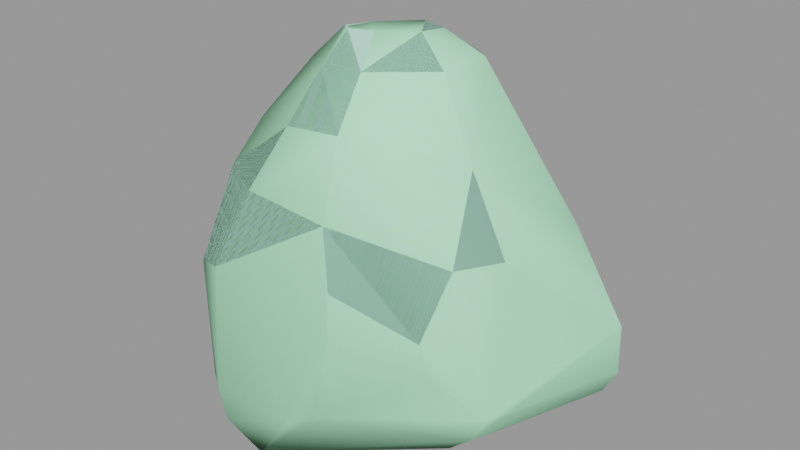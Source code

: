 # Source: cliff_wall_02c.blend  (saved by Blender 2.92.15; exported with 4.5.12 LTS)
import bpy
from mathutils import Matrix  # noqa: F401  (used for matrix-valued properties, if any)

bpy.ops.wm.read_factory_settings(use_empty=True)
scene = bpy.context.scene
scene.name = 'cliff_wall_02c.qc'

# ---- collections
col_cliff_wall_02c = bpy.data.collections.new('cliff_wall_02c'); scene.collection.children.link(col_cliff_wall_02c)

# ---- materials (node trees are filled in below, after node groups)
mat_cliff_wall_02 = bpy.data.materials.new('cliff_wall_02')
mat_cliff_wall_02.use_transparent_shadow = False
mat_cliff_wall_02.diffuse_color = (0.4476, 0.796, 0.643, 1.0)
mat_phy = bpy.data.materials.new('  phy')
mat_phy.use_transparent_shadow = False
mat_phy.diffuse_color = (0.4667, 0.9766, 0.5931, 1.0)

# ---- material node trees

# ---- meshes
me_cliff_wall_02c_reference = bpy.data.meshes.new('cliff_wall_02c_reference')
me_cliff_wall_02c_reference.from_pydata([(71.23, 17.41, 245.0), (55.57, -7.578, 266.6), (82.24, 7.062, 247.0), (-56.62, -143.7, 71.41), (-37.5, -160.7, 101.1), (-62.21, -151.4, 94.51), (-33.36, -154.0, 76.23), (-133.4, -73.14, 18.86), (-99.74, -61.41, -17.38), (-37.87, -112.4, 20.1), (-12.74, -127.7, 25.89), (59.67, -131.8, 22.78), (66.04, -150.7, 70.35), (-82.54, 48.59, 83.66), (-99.82, 14.91, 106.9), (-97.86, 46.95, 108.7), (-93.79, 10.17, 86.34), (-109.0, 19.47, 71.61), (-101.5, -71.82, 113.8), (-96.49, 57.35, 72.51), (58.75, -143.6, 159.9), (10.82, -126.1, 215.6), (-9.127, -147.7, 168.1), (57.97, -125.4, 220.0), (-13.88, -71.86, 248.2), (13.64, -37.68, 270.1), (-12.98, -19.63, 242.7), (7.889, -62.0, 272.0), (-63.61, 17.47, 183.2), (-67.65, -64.24, 180.6), (47.5, -152.7, 12.55), (-38.43, -151.8, 9.567), (-60.22, -136.7, 6.498), (-75.29, -132.8, -2.647), (150.3, 100.7, -8.97), (174.6, 61.54, -35.27), (137.6, 98.38, -32.07), (187.4, 59.86, -11.53), (34.65, -3.473, 267.4), (22.37, 20.74, 239.4), (89.97, -51.72, 252.5), (62.25, -42.25, 273.3), (-130.8, 23.19, 26.73), (-103.8, 67.55, 13.25), (-104.4, 50.54, 2.238), (-107.5, 70.57, 42.97), (-57.07, 111.4, 2.872), (-65.83, 108.8, 43.15), (-86.08, 40.51, -19.03), (-41.33, 105.4, -15.14), (-51.04, 17.55, -65.9), (-25.31, 55.34, -65.91), (-54.91, 96.09, 72.07), (-46.16, 75.63, 83.0), (-33.23, 83.71, 82.4), (-53.32, 82.61, 115.8), (-23.71, 59.79, 176.8), (-67.56, -145.4, -15.18), (-46.33, -160.6, -12.84), (29.53, -159.8, -9.951), (-52.08, -123.0, 167.8), (18.25, 71.63, 20.68), (10.39, 91.48, -12.26), (159.7, 89.44, 17.64), (189.6, 53.26, 36.67), (125.3, -110.2, 46.41), (155.4, -78.77, 4.622), (152.4, -59.0, 129.0), (161.5, -39.29, 44.92), (151.6, 37.07, 121.2), (160.3, -59.97, 2.378), (126.0, 36.34, -65.81), (123.7, 84.71, -49.4), (153.3, 60.9, -51.02), (85.49, 68.85, -66.0), (-64.6, -55.84, -65.67), (-63.16, -141.8, -41.09), (-81.85, -72.53, -45.57), (-37.35, -125.9, -65.53), (-41.59, -158.4, -40.89), (100.6, -49.29, -65.65), (144.2, -48.53, -27.63), (139.4, -75.21, -22.87), (111.3, -13.12, -65.72), (-12.35, -150.2, -65.47), (19.26, -71.3, 273.6), (18.64, -98.28, 252.6), (48.27, -90.71, 253.5), (36.56, -63.89, 273.9), (130.7, -71.37, 198.0), (3.337, 59.63, -66.0), (64.74, -147.2, 110.2), (120.6, -114.7, 75.07), (134.3, -95.81, 130.8), (-46.56, -95.03, 199.7), (122.9, 25.23, 168.2), (52.44, -153.4, 1.216), (113.1, 34.92, 166.0), (132.6, 47.38, 120.5), (22.62, 36.59, 168.3), (20.28, 55.34, 89.34)], [], [(0, 1, 2), (3, 4, 5), (3, 6, 4), (3, 7, 8), (3, 8, 9), (9, 6, 3), (9, 10, 6), (6, 11, 12), (6, 10, 11), (13, 14, 15), (13, 16, 14), (16, 17, 18), (17, 16, 13), (17, 13, 19), (7, 3, 5), (20, 21, 22), (20, 23, 21), (24, 25, 26), (24, 27, 25), (28, 24, 26), (28, 29, 24), (30, 10, 31), (30, 11, 10), (9, 31, 10), (9, 32, 31), (33, 9, 8), (33, 32, 9), (34, 35, 36), (34, 37, 35), (0, 38, 1), (0, 39, 38), (1, 40, 2), (1, 41, 40), (42, 43, 44), (42, 45, 43), (46, 45, 47), (46, 43, 45), (48, 44, 43), (48, 43, 46), (48, 46, 49), (49, 50, 48), (49, 51, 50), (52, 53, 54), (53, 52, 19), (53, 19, 13), (28, 15, 14), (14, 29, 28), (14, 18, 29), (42, 19, 45), (42, 17, 19), (19, 47, 45), (19, 52, 47), (7, 17, 42), (7, 18, 17), (28, 55, 15), (28, 56, 55), (31, 57, 58), (31, 32, 57), (33, 57, 32), (14, 16, 18), (58, 30, 31), (58, 59, 30), (22, 5, 4), (22, 60, 5), (61, 34, 62), (61, 63, 34), (37, 63, 64), (37, 34, 63), (11, 65, 12), (11, 66, 65), (64, 67, 68), (64, 69, 67), (37, 68, 70), (37, 64, 68), (68, 66, 70), (68, 65, 66), (71, 72, 73), (71, 74, 72), (75, 76, 77), (75, 78, 76), (8, 7, 42), (8, 42, 44), (8, 44, 48), (50, 8, 48), (50, 77, 8), (50, 75, 77), (57, 79, 58), (57, 76, 79), (35, 72, 36), (35, 73, 72), (80, 81, 82), (80, 83, 81), (83, 35, 81), (83, 73, 35), (83, 71, 73), (78, 79, 76), (78, 84, 79), (84, 58, 79), (84, 59, 58), (24, 85, 27), (24, 86, 85), (87, 41, 88), (87, 40, 41), (26, 38, 39), (26, 25, 38), (26, 56, 28), (26, 39, 56), (87, 85, 86), (87, 88, 85), (87, 89, 40), (87, 23, 89), (23, 86, 21), (23, 87, 86), (62, 51, 49), (62, 90, 51), (91, 12, 65), (91, 65, 92), (92, 20, 91), (92, 93, 20), (89, 20, 93), (89, 23, 20), (94, 24, 29), (55, 13, 15), (55, 53, 13), (53, 55, 54), (29, 60, 94), (60, 29, 18), (60, 18, 7), (7, 5, 60), (67, 89, 93), (81, 66, 82), (81, 70, 66), (37, 70, 81), (37, 81, 35), (40, 95, 2), (40, 89, 95), (67, 95, 89), (67, 69, 95), (59, 96, 30), (2, 97, 0), (2, 95, 97), (69, 97, 95), (69, 98, 97), (98, 69, 64), (98, 64, 63), (36, 62, 34), (99, 39, 0), (99, 0, 97), (100, 99, 97), (100, 97, 98), (63, 100, 98), (63, 61, 100), (11, 82, 66), (11, 96, 82), (11, 30, 96), (84, 83, 80), (84, 71, 83), (84, 74, 71), (84, 90, 74), (84, 51, 90), (84, 50, 51), (84, 75, 50), (84, 78, 75), (57, 77, 76), (57, 8, 77), (57, 33, 8), (92, 65, 68), (68, 93, 92), (68, 67, 93), (36, 90, 62), (36, 74, 90), (36, 72, 74), (4, 20, 22), (4, 91, 20), (91, 4, 6), (91, 6, 12), (47, 49, 46), (47, 62, 49), (47, 61, 62), (61, 47, 52), (61, 52, 54), (61, 54, 100), (100, 54, 55), (100, 55, 56), (100, 56, 99), (99, 56, 39), (80, 59, 84), (80, 96, 59), (80, 82, 96), (21, 60, 22), (21, 94, 60), (21, 24, 94), (21, 86, 24), (1, 38, 41), (38, 88, 41), (38, 25, 88), (25, 85, 88), (25, 27, 85)])
me_cliff_wall_02c_reference.polygons.foreach_set('use_smooth', [True] * 198)
_k = set([(0, 1), (0, 2), (0, 39), (0, 97), (1, 2), (1, 38), (1, 41), (2, 40), (2, 95), (3, 5), (3, 6), (3, 7), (4, 5), (4, 6), (4, 22), (5, 7), (5, 60), (6, 10), (6, 12), (7, 8), (7, 18), (7, 42), (8, 9), (8, 33), (8, 77), (9, 10), (9, 32), (10, 11), (10, 31), (11, 12), (11, 30), (11, 66), (12, 65), (12, 91), (13, 15), (13, 16), (13, 19), (13, 53), (14, 15), (14, 16), (14, 18), (15, 28), (15, 55), (16, 18), (17, 18), (17, 19), (17, 42), (18, 29), (19, 45), (19, 52), (20, 22), (20, 23), (20, 91), (21, 22), (21, 23), (21, 86), (22, 60), (23, 87), (23, 89), (24, 27), (24, 29), (24, 94), (25, 26), (25, 27), (25, 38), (26, 28), (27, 85), (28, 29), (28, 56), (29, 94), (30, 31), (30, 59), (30, 96), (31, 32), (31, 58), (32, 33), (33, 57), (34, 36), (34, 37), (34, 62), (34, 63), (35, 36), (35, 37), (35, 73), (35, 81), (36, 62), (36, 72), (37, 64), (37, 70), (38, 39), (39, 56), (39, 99), (40, 41), (40, 87), (40, 89), (41, 88), (42, 44), (42, 45), (43, 44), (43, 45), (43, 46), (44, 48), (45, 47), (46, 47), (46, 49), (47, 52), (48, 50), (49, 51), (49, 62), (50, 51), (50, 75), (51, 90), (52, 54), (53, 54), (54, 55), (55, 56), (57, 58), (57, 76), (58, 59), (58, 79), (59, 84), (59, 96), (60, 94), (61, 62), (61, 63), (61, 100), (62, 90), (63, 64), (63, 98), (64, 68), (64, 69), (65, 66), (65, 68), (65, 92), (66, 70), (66, 82), (67, 68), (67, 69), (67, 89), (67, 93), (68, 70), (69, 95), (71, 73), (71, 74), (71, 83), (72, 73), (72, 74), (74, 90), (75, 77), (75, 78), (76, 77), (76, 78), (76, 79), (78, 84), (79, 84), (80, 82), (80, 83), (80, 84), (81, 82), (82, 96), (85, 86), (85, 88), (86, 87), (87, 88), (89, 93), (92, 93), (97, 98), (99, 100)])
me_cliff_wall_02c_reference.attributes.new('sharp_edge', 'BOOLEAN', 'EDGE').data.foreach_set('value', [ (min(e.vertices), max(e.vertices)) in _k for e in me_cliff_wall_02c_reference.edges])
_uv = me_cliff_wall_02c_reference.uv_layers.new(name='UVMap')
_uv.uv.foreach_set('vector', [0.1819, 0.5622, 0.1922, 0.5454, 0.1871, 0.5701, 0.01162, 0.5661, 0.02475, 0.5279, 0.02422, 0.557, 0.01162, 0.5661, 0.009634, 0.5353, 0.02475, 0.5279, 0.3554, 0.7574, 0.38, 0.6664, 0.4009, 0.6829, 0.3554, 0.7574, 0.4009, 0.6829, 0.385, 0.7559, 0.385, 0.7559, 0.3532, 0.7827, 0.3554, 0.7574, 0.385, 0.7559, 0.383, 0.7842, 0.3532, 0.7827, 0.3532, 0.7827, 0.3973, 0.8654, 0.3696, 0.8867, 0.3532, 0.7827, 0.383, 0.7842, 0.3973, 0.8654, 0.08502, 0.7565, 0.07833, 0.7085, 0.08978, 0.7287, 0.08502, 0.7565, 0.0689, 0.7213, 0.07833, 0.7085, 0.0689, 0.7213, 0.06144, 0.7418, 0.05206, 0.6352, 0.06144, 0.7418, 0.0689, 0.7213, 0.08502, 0.7565, 0.06144, 0.7418, 0.08502, 0.7565, 0.07706, 0.7735, 0.005936, 0.6928, 0.01162, 0.5661, 0.02422, 0.557, 0.269, 0.5549, 0.2508, 0.4982, 0.2764, 0.4958, 0.269, 0.5549, 0.2442, 0.537, 0.2508, 0.4982, 0.208, 0.4818, 0.1995, 0.5125, 0.1886, 0.4921, 0.208, 0.4818, 0.207, 0.5053, 0.1995, 0.5125, 0.1105, 0.6567, 0.1182, 0.5353, 0.1329, 0.5833, 0.1105, 0.6567, 0.08479, 0.5951, 0.1182, 0.5353, 0.2807, 0.9376, 0.2603, 0.9872, 0.2431, 0.9723, 0.2807, 0.9376, 0.2908, 0.953, 0.2603, 0.9872, 0.385, 0.7559, 0.3986, 0.7799, 0.383, 0.7842, 0.385, 0.7559, 0.3995, 0.7581, 0.3986, 0.7799, 0.4035, 0.7479, 0.385, 0.7559, 0.4009, 0.6829, 0.4035, 0.7479, 0.3995, 0.7581, 0.385, 0.7559, 0.3478, 0.6608, 0.3392, 0.707, 0.3348, 0.6592, 0.3478, 0.6608, 0.3512, 0.7148, 0.3392, 0.707, 0.1819, 0.5622, 0.19, 0.5319, 0.1922, 0.5454, 0.1819, 0.5622, 0.1767, 0.525, 0.19, 0.5319, 0.1922, 0.5454, 0.2107, 0.569, 0.1871, 0.5701, 0.1922, 0.5454, 0.2046, 0.5445, 0.2107, 0.569, 0.03972, 0.7761, 0.05587, 0.8298, 0.04433, 0.8273, 0.03972, 0.7761, 0.06672, 0.8046, 0.05587, 0.8298, 0.08067, 0.885, 0.06672, 0.8046, 0.09151, 0.843, 0.08067, 0.885, 0.05587, 0.8298, 0.06672, 0.8046, 0.423, 0.6077, 0.4147, 0.5909, 0.4152, 0.5749, 0.423, 0.6077, 0.4152, 0.5749, 0.4379, 0.5519, 0.423, 0.6077, 0.4379, 0.5519, 0.4455, 0.5641, 0.4455, 0.5641, 0.4402, 0.6439, 0.423, 0.6077, 0.4455, 0.5641, 0.4534, 0.6196, 0.4402, 0.6439, 0.1028, 0.812, 0.1076, 0.7849, 0.1151, 0.7943, 0.1076, 0.7849, 0.1028, 0.812, 0.07706, 0.7735, 0.1076, 0.7849, 0.07706, 0.7735, 0.08502, 0.7565, 0.1105, 0.6567, 0.08978, 0.7287, 0.07833, 0.7085, 0.07833, 0.7085, 0.08479, 0.5951, 0.1105, 0.6567, 0.07833, 0.7085, 0.05206, 0.6352, 0.08479, 0.5951, 0.03972, 0.7761, 0.07706, 0.7735, 0.06672, 0.8046, 0.03972, 0.7761, 0.06144, 0.7418, 0.07706, 0.7735, 0.07706, 0.7735, 0.09151, 0.843, 0.06672, 0.8046, 0.07706, 0.7735, 0.1028, 0.812, 0.09151, 0.843, 0.005936, 0.6928, 0.06144, 0.7418, 0.03972, 0.7761, 0.005936, 0.6928, 0.05206, 0.6352, 0.06144, 0.7418, 0.1105, 0.6567, 0.1171, 0.7498, 0.08978, 0.7287, 0.1105, 0.6567, 0.1335, 0.6864, 0.1171, 0.7498, 0.3986, 0.7799, 0.4087, 0.7558, 0.4102, 0.7762, 0.3986, 0.7799, 0.3995, 0.7581, 0.4087, 0.7558, 0.4035, 0.7479, 0.4087, 0.7558, 0.3995, 0.7581, 0.07833, 0.7085, 0.0689, 0.7213, 0.05206, 0.6352, 0.2345, 0.9548, 0.2807, 0.9376, 0.2431, 0.9723, 0.2345, 0.9548, 0.2679, 0.9249, 0.2807, 0.9376, 0.0619, 0.4947, 0.02422, 0.557, 0.02475, 0.5279, 0.0619, 0.4947, 0.06497, 0.5466, 0.02422, 0.557, 0.1605, 0.835, 0.2277, 0.8601, 0.1578, 0.8737, 0.1605, 0.835, 0.2297, 0.8301, 0.2277, 0.8601, 0.2558, 0.8332, 0.2297, 0.8301, 0.244, 0.7949, 0.2558, 0.8332, 0.2277, 0.8601, 0.2297, 0.8301, 0.3973, 0.8654, 0.3995, 0.9545, 0.3696, 0.8867, 0.3973, 0.8654, 0.4343, 0.9809, 0.3995, 0.9545, 0.244, 0.7949, 0.2497, 0.6597, 0.2713, 0.7251, 0.244, 0.7949, 0.2212, 0.7228, 0.2497, 0.6597, 0.2558, 0.8332, 0.2713, 0.7251, 0.2926, 0.7393, 0.2558, 0.8332, 0.244, 0.7949, 0.2713, 0.7251, 0.2713, 0.7251, 0.2985, 0.7245, 0.2926, 0.7393, 0.2713, 0.7251, 0.2951, 0.6661, 0.2985, 0.7245, 0.3078, 0.7063, 0.3222, 0.6645, 0.3271, 0.7009, 0.3078, 0.7063, 0.3005, 0.6568, 0.3222, 0.6645, 0.4245, 0.6894, 0.4177, 0.7503, 0.4137, 0.6971, 0.4245, 0.6894, 0.4313, 0.7405, 0.4177, 0.7503, 0.4009, 0.6829, 0.38, 0.6664, 0.3972, 0.5975, 0.4009, 0.6829, 0.3972, 0.5975, 0.4147, 0.5909, 0.4009, 0.6829, 0.4147, 0.5909, 0.423, 0.6077, 0.4402, 0.6439, 0.4009, 0.6829, 0.423, 0.6077, 0.4402, 0.6439, 0.4137, 0.6971, 0.4009, 0.6829, 0.4402, 0.6439, 0.4245, 0.6892, 0.4137, 0.6971, 0.4087, 0.7558, 0.4222, 0.769, 0.4102, 0.7762, 0.4087, 0.7558, 0.4177, 0.7503, 0.4222, 0.769, 0.3392, 0.707, 0.3222, 0.6645, 0.3348, 0.6592, 0.3392, 0.707, 0.3271, 0.7009, 0.3222, 0.6645, 0.292, 0.7962, 0.3192, 0.8075, 0.3161, 0.8327, 0.292, 0.7962, 0.2998, 0.7631, 0.3192, 0.8075, 0.2998, 0.7631, 0.3392, 0.707, 0.3192, 0.8075, 0.2998, 0.7631, 0.3271, 0.7009, 0.3392, 0.707, 0.2998, 0.7631, 0.3103, 0.7183, 0.3271, 0.7009, 0.4313, 0.7405, 0.4222, 0.769, 0.4177, 0.7503, 0.4313, 0.7405, 0.4382, 0.7658, 0.4222, 0.769, 0.238, 0.8937, 0.2345, 0.9548, 0.2305, 0.9284, 0.238, 0.8937, 0.2679, 0.9249, 0.2345, 0.9548, 0.208, 0.4818, 0.2108, 0.5108, 0.207, 0.5053, 0.208, 0.4818, 0.222, 0.5009, 0.2108, 0.5108, 0.2237, 0.5264, 0.2046, 0.5445, 0.2102, 0.5231, 0.2237, 0.5264, 0.2107, 0.569, 0.2046, 0.5445, 0.1886, 0.4921, 0.19, 0.5319, 0.1767, 0.525, 0.1886, 0.4921, 0.1995, 0.5125, 0.19, 0.5319, 0.1329, 0.5833, 0.1335, 0.6864, 0.1105, 0.6567, 0.1329, 0.5833, 0.1563, 0.614, 0.1335, 0.6864, 0.2237, 0.5264, 0.2108, 0.5108, 0.222, 0.5009, 0.2237, 0.5264, 0.2102, 0.5231, 0.2108, 0.5108, 0.2237, 0.5264, 0.2338, 0.6084, 0.2107, 0.569, 0.2237, 0.5264, 0.2442, 0.537, 0.2338, 0.6084, 0.2442, 0.537, 0.2284, 0.4986, 0.2508, 0.4982, 0.2442, 0.537, 0.2237, 0.5264, 0.2284, 0.4986, 0.1578, 0.8737, 0.1412, 0.9542, 0.1311, 0.8848, 0.1578, 0.8737, 0.1569, 0.9433, 0.1412, 0.9542, 0.2877, 0.5783, 0.304, 0.5957, 0.2951, 0.6661, 0.2877, 0.5783, 0.2951, 0.6661, 0.286, 0.6452, 0.286, 0.6452, 0.269, 0.5549, 0.2877, 0.5783, 0.286, 0.6452, 0.2604, 0.632, 0.269, 0.5549, 0.2338, 0.6084, 0.269, 0.5549, 0.2604, 0.632, 0.2338, 0.6084, 0.2442, 0.537, 0.269, 0.5549, 0.08653, 0.5529, 0.1182, 0.5353, 0.08479, 0.5951, 0.1171, 0.7498, 0.08502, 0.7565, 0.08978, 0.7287, 0.1171, 0.7498, 0.1076, 0.7849, 0.08502, 0.7565, 0.1076, 0.7849, 0.1171, 0.7498, 0.1151, 0.7943, 0.08479, 0.5951, 0.06497, 0.5466, 0.08653, 0.5529, 0.06497, 0.5466, 0.08479, 0.5951, 0.05206, 0.6352, 0.06497, 0.5466, 0.05206, 0.6352, 0.005936, 0.6928, 0.005936, 0.6928, 0.02422, 0.557, 0.06497, 0.5466, 0.2497, 0.6597, 0.2338, 0.6084, 0.2604, 0.632, 0.3192, 0.8075, 0.3298, 0.8462, 0.3161, 0.8327, 0.3192, 0.8075, 0.3331, 0.8279, 0.3298, 0.8462, 0.3512, 0.7148, 0.3331, 0.8279, 0.3192, 0.8075, 0.3512, 0.7148, 0.3192, 0.8075, 0.3392, 0.707, 0.2107, 0.569, 0.2074, 0.6787, 0.1883, 0.6024, 0.2107, 0.569, 0.2338, 0.6084, 0.2074, 0.6787, 0.2497, 0.6597, 0.2074, 0.6787, 0.2338, 0.6084, 0.2497, 0.6597, 0.2212, 0.7228, 0.2074, 0.6787, 0.2679, 0.9249, 0.2804, 0.9217, 0.2823, 0.9329, 0.1883, 0.6024, 0.2016, 0.6845, 0.1812, 0.6076, 0.1883, 0.6024, 0.2074, 0.6787, 0.2016, 0.6845, 0.2212, 0.7228, 0.2016, 0.6845, 0.2074, 0.6787, 0.2212, 0.7228, 0.2117, 0.7283, 0.2016, 0.6845, 0.2117, 0.7283, 0.2212, 0.7228, 0.244, 0.7949, 0.2117, 0.7283, 0.244, 0.7949, 0.2297, 0.8301, 0.2221, 0.8842, 0.1578, 0.8737, 0.2277, 0.8601, 0.1584, 0.6865, 0.1563, 0.614, 0.1812, 0.6076, 0.1584, 0.6865, 0.1812, 0.6076, 0.2016, 0.6845, 0.1587, 0.7659, 0.1584, 0.6865, 0.2016, 0.6845, 0.1587, 0.7659, 0.2016, 0.6845, 0.2117, 0.7283, 0.2297, 0.8301, 0.1587, 0.7659, 0.2117, 0.7283, 0.2297, 0.8301, 0.1605, 0.835, 0.1587, 0.7659, 0.2951, 0.9274, 0.3161, 0.8327, 0.3298, 0.8462, 0.2951, 0.9274, 0.2804, 0.9217, 0.3161, 0.8327, 0.2951, 0.9274, 0.2823, 0.9329, 0.2804, 0.9217, 0.0907, 0.9498, 0.0371, 0.8562, 0.05109, 0.864, 0.0907, 0.9498, 0.01795, 0.8455, 0.0371, 0.8562, 0.0907, 0.9498, 0.005718, 0.8773, 0.01795, 0.8455, 0.0907, 0.9498, 0.009828, 0.9406, 0.005718, 0.8773, 0.0907, 0.9498, 0.01167, 0.9626, 0.009828, 0.9406, 0.0907, 0.9498, 0.0264, 0.982, 0.01167, 0.9626, 0.0907, 0.9498, 0.05475, 0.9915, 0.0264, 0.982, 0.0907, 0.9498, 0.08154, 0.9695, 0.05475, 0.9915, 0.4087, 0.7558, 0.4137, 0.6971, 0.4177, 0.7503, 0.4087, 0.7558, 0.4009, 0.6829, 0.4137, 0.6971, 0.4087, 0.7558, 0.4035, 0.7479, 0.4009, 0.6829, 0.286, 0.6452, 0.2951, 0.6661, 0.2713, 0.7251, 0.2713, 0.7251, 0.2604, 0.632, 0.286, 0.6452, 0.2713, 0.7251, 0.2497, 0.6597, 0.2604, 0.632, 0.2221, 0.8842, 0.1569, 0.9433, 0.1578, 0.8737, 0.2221, 0.8842, 0.1963, 0.9299, 0.1569, 0.9433, 0.2221, 0.8842, 0.2153, 0.9065, 0.1963, 0.9299, 0.3105, 0.4954, 0.269, 0.5549, 0.2764, 0.4958, 0.3105, 0.4954, 0.2877, 0.5783, 0.269, 0.5549, 0.2877, 0.5783, 0.3105, 0.4954, 0.3204, 0.5093, 0.2877, 0.5783, 0.3204, 0.5093, 0.304, 0.5957, 0.1128, 0.8306, 0.1311, 0.8848, 0.1205, 0.8706, 0.1128, 0.8306, 0.1578, 0.8737, 0.1311, 0.8848, 0.1128, 0.8306, 0.1605, 0.835, 0.1578, 0.8737, 0.1605, 0.835, 0.1128, 0.8306, 0.1176, 0.7979, 0.1605, 0.835, 0.1176, 0.7979, 0.129, 0.783, 0.1605, 0.835, 0.129, 0.783, 0.1587, 0.7659, 0.1587, 0.7659, 0.129, 0.783, 0.1171, 0.7498, 0.1587, 0.7659, 0.1171, 0.7498, 0.1335, 0.6864, 0.1587, 0.7659, 0.1335, 0.6864, 0.1584, 0.6865, 0.1584, 0.6865, 0.1335, 0.6864, 0.1563, 0.614, 0.292, 0.7962, 0.2679, 0.9249, 0.238, 0.8937, 0.292, 0.7962, 0.2804, 0.9217, 0.2679, 0.9249, 0.292, 0.7962, 0.3161, 0.8327, 0.2804, 0.9217, 0.09199, 0.4828, 0.06497, 0.5466, 0.0619, 0.4947, 0.09199, 0.4828, 0.08653, 0.5529, 0.06497, 0.5466, 0.09199, 0.4828, 0.1182, 0.5353, 0.08653, 0.5529, 0.09199, 0.4828, 0.1174, 0.4892, 0.1182, 0.5353, 0.1922, 0.5454, 0.19, 0.5319, 0.2046, 0.5445, 0.19, 0.5319, 0.2102, 0.5231, 0.2046, 0.5445, 0.19, 0.5319, 0.1995, 0.5125, 0.2102, 0.5231, 0.1995, 0.5125, 0.2108, 0.5108, 0.2102, 0.5231, 0.1995, 0.5125, 0.207, 0.5053, 0.2108, 0.5108])
me_cliff_wall_02c_reference.materials.append(mat_cliff_wall_02)
me_cliff_wall_02c_reference.use_remesh_fix_poles = True
me_cliff_wall_02c_reference.use_remesh_preserve_attributes = False
me_cliff_wall_02c_reference.use_mirror_vertex_groups = False
me_cliff_wall_02c_reference.update()
me_cliff_wall_02c_reference.normals_split_custom_set([tuple(v) for v in zip(*[iter([0.3201, 0.4978, 0.806, 0.3201, 0.4978, 0.806, 0.3201, 0.4978, 0.806, -0.2885, -0.8992, -0.329, -0.2883, -0.8992, -0.3291, -0.2884, -0.8992, -0.329, -0.2885, -0.8992, -0.329, -0.2884, -0.8992, -0.329, -0.2883, -0.8992, -0.3291, -0.2993, -0.7739, -0.5581, -0.3081, -0.7678, -0.5618, -0.3081, -0.7678, -0.5618, -0.2993, -0.7739, -0.5581, -0.3081, -0.7678, -0.5618, -0.2992, -0.7739, -0.5582, -0.2992, -0.7739, -0.5582, -0.2904, -0.7799, -0.5544, -0.2993, -0.7739, -0.5581, -0.2992, -0.7739, -0.5582, -0.2904, -0.7799, -0.5544, -0.2904, -0.7799, -0.5544, -0.02686, -0.906, -0.4225, -0.02688, -0.906, -0.4225, -0.02689, -0.906, -0.4225, -0.02686, -0.906, -0.4225, -0.02689, -0.906, -0.4225, -0.02688, -0.906, -0.4225, -0.8894, 0.1615, -0.4276, -0.8894, 0.1615, -0.4276, -0.8894, 0.1615, -0.4276, -0.8894, 0.1615, -0.4276, -0.8894, 0.1615, -0.4276, -0.8894, 0.1615, -0.4276, -0.5691, 0.2551, 0.7817, -0.5691, 0.2551, 0.7817, -0.557, 0.3108, 0.7702, -0.5691, 0.2551, 0.7817, -0.5691, 0.2551, 0.7817, -0.5792, 0.1986, 0.7906, -0.5691, 0.2551, 0.7817, -0.5792, 0.1986, 0.7906, -0.5793, 0.1986, 0.7906, -0.4705, -0.7961, -0.3806, -0.4705, -0.7961, -0.3806, -0.4705, -0.7961, -0.3806, 0.05126, -0.9396, 0.3385, 0.05133, -0.9396, 0.3385, 0.05139, -0.9395, 0.3386, 0.05126, -0.9396, 0.3385, 0.05135, -0.9395, 0.3385, 0.05133, -0.9396, 0.3385, -0.7383, 0.0857, 0.669, -0.7099, 0.1289, 0.6924, -0.7383, 0.08575, 0.669, -0.7383, 0.0857, 0.669, -0.7099, 0.1289, 0.6924, -0.7099, 0.1289, 0.6924, -0.7645, 0.04228, 0.6433, -0.7383, 0.0857, 0.669, -0.7383, 0.08575, 0.669, -0.7645, 0.04228, 0.6433, -0.7644, 0.04233, 0.6433, -0.7383, 0.0857, 0.669, -0.01496, -0.4988, 0.8666, -0.01494, -0.4988, 0.8666, -0.01494, -0.4988, 0.8666, -0.01496, -0.4988, 0.8666, -0.01497, -0.4988, 0.8666, -0.01494, -0.4988, 0.8666, -0.3277, -0.2396, 0.9139, -0.3276, -0.2396, 0.9139, -0.3276, -0.2396, 0.9139, -0.3277, -0.2396, 0.9139, -0.3276, -0.2396, 0.9139, -0.3276, -0.2396, 0.9139, -0.5189, -0.001256, 0.8548, -0.5189, -0.001256, 0.8548, -0.5189, -0.001256, 0.8548, -0.5189, -0.001256, 0.8548, -0.5189, -0.001256, 0.8548, -0.5189, -0.001256, 0.8548, 0.6596, 0.6561, -0.3666, 0.6596, 0.6561, -0.3666, 0.6596, 0.6561, -0.3666, 0.6596, 0.6561, -0.3666, 0.6596, 0.6561, -0.3666, 0.6596, 0.6561, -0.3666, 0.02648, 0.7095, 0.7042, 0.02649, 0.7095, 0.7042, 0.02648, 0.7095, 0.7042, 0.02648, 0.7095, 0.7042, 0.02649, 0.7095, 0.7042, 0.02649, 0.7095, 0.7042, 0.5734, 0.1915, 0.7966, 0.5734, 0.1915, 0.7966, 0.5734, 0.1915, 0.7966, 0.5734, 0.1915, 0.7966, 0.5734, 0.1915, 0.7966, 0.5734, 0.1915, 0.7966, -0.8548, 0.437, -0.2798, -0.8548, 0.437, -0.2798, -0.8548, 0.437, -0.2797, -0.8548, 0.437, -0.2798, -0.8548, 0.437, -0.2798, -0.8548, 0.437, -0.2798, -0.6831, 0.7194, -0.1258, -0.6831, 0.7194, -0.1258, -0.6831, 0.7194, -0.1258, -0.6831, 0.7194, -0.1258, -0.6831, 0.7194, -0.1258, -0.6831, 0.7194, -0.1258, -0.5955, 0.4474, -0.6673, -0.5781, 0.4495, -0.6809, -0.5781, 0.4495, -0.681, -0.5955, 0.4474, -0.6673, -0.5781, 0.4495, -0.681, -0.5781, 0.4495, -0.6809, -0.5955, 0.4474, -0.6673, -0.5781, 0.4495, -0.6809, -0.5954, 0.4474, -0.6673, -0.5954, 0.4474, -0.6673, -0.6125, 0.445, -0.6533, -0.5955, 0.4474, -0.6673, -0.5954, 0.4474, -0.6673, -0.6125, 0.445, -0.6533, -0.6125, 0.445, -0.6533, -0.264, 0.3958, 0.8796, -0.264, 0.3957, 0.8796, -0.2034, 0.3923, 0.8971, -0.264, 0.3957, 0.8796, -0.264, 0.3958, 0.8796, -0.3235, 0.3977, 0.8586, -0.264, 0.3957, 0.8796, -0.3235, 0.3977, 0.8586, -0.3235, 0.3976, 0.8587, -0.9011, 0.03635, 0.4322, -0.9036, 0.03073, 0.4274, -0.9011, 0.03631, 0.4321, -0.9011, 0.03631, 0.4321, -0.8986, 0.04167, 0.4367, -0.9011, 0.03635, 0.4322, -0.9011, 0.03631, 0.4321, -0.8985, 0.04189, 0.4369, -0.8986, 0.04167, 0.4367, -0.856, 0.2717, 0.4398, -0.856, 0.2717, 0.4398, -0.856, 0.2717, 0.4398, -0.856, 0.2717, 0.4398, -0.856, 0.2717, 0.4398, -0.856, 0.2717, 0.4398, -0.5866, 0.6359, 0.5016, -0.5865, 0.6359, 0.5017, -0.5865, 0.6359, 0.5017, -0.5866, 0.6359, 0.5016, -0.5865, 0.6359, 0.5017, -0.5865, 0.6359, 0.5017, -0.9322, 0.04162, 0.3594, -0.9323, 0.04171, 0.3593, -0.9323, 0.0417, 0.3593, -0.9322, 0.04162, 0.3594, -0.9323, 0.04169, 0.3593, -0.9323, 0.04171, 0.3593, -0.5829, 0.6272, 0.5165, -0.5823, 0.6275, 0.5169, -0.5826, 0.6274, 0.5167, -0.5829, 0.6272, 0.5165, -0.5827, 0.6273, 0.5167, -0.5823, 0.6275, 0.5169, -0.5478, -0.6959, 0.4644, -0.5126, -0.7228, 0.4635, -0.5479, -0.6957, 0.4646, -0.5478, -0.6959, 0.4644, -0.5126, -0.7228, 0.4635, -0.5126, -0.7228, 0.4635, -0.4765, -0.7482, 0.4616, -0.5126, -0.7228, 0.4635, -0.5126, -0.7228, 0.4635, -0.9597, -0.003548, -0.2811, -0.9597, -0.003548, -0.2811, -0.9597, -0.003548, -0.2811, -0.01249, -0.9408, 0.3389, -0.01249, -0.9407, 0.3389, -0.01248, -0.9408, 0.3389, -0.01249, -0.9408, 0.3389, -0.01248, -0.9408, 0.3389, -0.01249, -0.9407, 0.3389, -0.4471, -0.8173, 0.3635, -0.4471, -0.8173, 0.3635, -0.4471, -0.8173, 0.3635, -0.4471, -0.8173, 0.3635, -0.4471, -0.8173, 0.3635, -0.4471, -0.8173, 0.3635, -0.0842, 0.873, 0.4803, -0.0842, 0.8731, 0.4803, -0.08421, 0.8731, 0.4803, -0.0842, 0.873, 0.4803, -0.08421, 0.8731, 0.4803, -0.0842, 0.8731, 0.4803, 0.7499, 0.6603, 0.04094, 0.75, 0.6602, 0.04105, 0.75, 0.6602, 0.04102, 0.7499, 0.6603, 0.04094, 0.75, 0.6602, 0.04101, 0.75, 0.6602, 0.04105, 0.4066, -0.8378, -0.3644, 0.4066, -0.8378, -0.3644, 0.4066, -0.8378, -0.3644, 0.4066, -0.8378, -0.3644, 0.4066, -0.8378, -0.3644, 0.4066, -0.8378, -0.3644, 0.9627, -0.1183, 0.2435, 0.9627, -0.1183, 0.2435, 0.9627, -0.1183, 0.2435, 0.9627, -0.1183, 0.2435, 0.9627, -0.1183, 0.2435, 0.9627, -0.1183, 0.2435, 0.9679, -0.2512, 0.002298, 0.9679, -0.2512, 0.002293, 0.9679, -0.2513, 0.002257, 0.9679, -0.2512, 0.002298, 0.9679, -0.2513, 0.002271, 0.9679, -0.2512, 0.002293, 0.884, -0.3937, 0.2523, 0.884, -0.3937, 0.2523, 0.884, -0.3937, 0.2523, 0.884, -0.3937, 0.2523, 0.884, -0.3937, 0.2523, 0.884, -0.3937, 0.2523, 0.24, 0.3223, -0.9157, 0.2393, 0.3223, -0.9159, 0.2401, 0.3223, -0.9157, 0.24, 0.3223, -0.9157, 0.2401, 0.3223, -0.9157, 0.2393, 0.3223, -0.9159, -0.6121, -0.2268, -0.7576, -0.6121, -0.2268, -0.7576, -0.6121, -0.2268, -0.7576, -0.6121, -0.2268, -0.7576, -0.6121, -0.2268, -0.7576, -0.6121, -0.2268, -0.7576, -0.7632, 0.1009, -0.6382, -0.734, 0.08319, -0.6741, -0.7339, 0.08321, -0.6741, -0.7632, 0.1009, -0.6382, -0.7339, 0.08321, -0.6741, -0.7339, 0.08324, -0.6741, -0.7632, 0.1009, -0.6382, -0.7339, 0.08324, -0.6741, -0.7632, 0.1009, -0.6382, -0.7905, 0.1183, -0.6009, -0.7632, 0.1009, -0.6382, -0.7632, 0.1009, -0.6382, -0.7905, 0.1183, -0.6009, -0.7906, 0.1184, -0.6008, -0.7632, 0.1009, -0.6382, -0.7905, 0.1183, -0.6009, -0.7906, 0.1184, -0.6008, -0.7906, 0.1184, -0.6008, -0.5783, -0.7952, -0.1826, -0.5789, -0.7945, -0.1835, -0.5785, -0.7949, -0.1829, -0.5783, -0.7952, -0.1826, -0.5785, -0.7949, -0.1829, -0.5789, -0.7945, -0.1835, 0.4451, 0.545, -0.7105, 0.4451, 0.545, -0.7105, 0.4451, 0.545, -0.7105, 0.4451, 0.545, -0.7105, 0.4451, 0.545, -0.7105, 0.4451, 0.545, -0.7105, 0.6435, -0.2155, -0.7345, 0.6281, -0.2119, -0.7487, 0.6435, -0.2155, -0.7345, 0.6435, -0.2155, -0.7345, 0.6281, -0.2119, -0.7487, 0.6281, -0.2119, -0.7487, 0.6281, -0.2119, -0.7487, 0.6124, -0.2082, -0.7626, 0.6281, -0.2119, -0.7487, 0.6281, -0.2119, -0.7487, 0.6124, -0.2082, -0.7627, 0.6124, -0.2082, -0.7626, 0.6281, -0.2119, -0.7487, 0.6124, -0.2082, -0.7626, 0.6124, -0.2082, -0.7627, -0.4393, -0.5059, -0.7423, -0.4395, -0.5059, -0.7422, -0.4394, -0.5059, -0.7423, -0.4393, -0.5059, -0.7423, -0.4394, -0.5059, -0.7423, -0.4395, -0.5059, -0.7422, 0.05122, -0.9856, -0.1613, 0.05122, -0.9856, -0.1613, 0.05124, -0.9856, -0.1613, 0.05122, -0.9856, -0.1613, 0.05127, -0.9856, -0.1612, 0.05122, -0.9856, -0.1613, -0.5192, -0.5602, 0.6454, -0.5154, -0.5168, 0.6836, -0.5153, -0.5169, 0.6836, -0.5192, -0.5602, 0.6454, -0.5192, -0.5602, 0.6454, -0.5154, -0.5168, 0.6836, 0.4189, -0.4441, 0.792, 0.419, -0.4441, 0.792, 0.4189, -0.4441, 0.792, 0.4189, -0.4441, 0.792, 0.4189, -0.4441, 0.792, 0.419, -0.4441, 0.792, -0.5042, 0.4886, 0.712, -0.5272, 0.4558, 0.7172, -0.5042, 0.4887, 0.712, -0.5042, 0.4886, 0.712, -0.5272, 0.4557, 0.7172, -0.5272, 0.4558, 0.7172, -0.5042, 0.4886, 0.712, -0.4804, 0.5208, 0.7057, -0.4804, 0.5208, 0.7057, -0.5042, 0.4886, 0.712, -0.5042, 0.4887, 0.712, -0.4804, 0.5208, 0.7057, 0.1658, -0.5803, 0.7973, 0.1658, -0.5803, 0.7973, 0.1658, -0.5803, 0.7973, 0.1658, -0.5803, 0.7973, 0.1658, -0.5803, 0.7973, 0.1658, -0.5803, 0.7973, 0.5561, -0.5261, 0.6434, 0.5561, -0.526, 0.6435, 0.5561, -0.526, 0.6435, 0.5561, -0.5261, 0.6434, 0.5561, -0.526, 0.6435, 0.5561, -0.526, 0.6435, 0.03583, -0.7477, 0.663, 0.03585, -0.7477, 0.663, 0.03582, -0.7477, 0.663, 0.03583, -0.7477, 0.663, 0.03584, -0.7477, 0.663, 0.03585, -0.7477, 0.663, 0.1156, 0.7865, -0.6067, 0.1156, 0.7865, -0.6067, 0.1156, 0.7865, -0.6067, 0.1156, 0.7865, -0.6067, 0.1156, 0.7865, -0.6067, 0.1156, 0.7865, -0.6067, 0.5566, -0.8264, 0.08505, 0.5484, -0.8354, 0.03631, 0.5484, -0.8354, 0.0363, 0.5566, -0.8264, 0.08505, 0.5484, -0.8354, 0.0363, 0.5566, -0.8264, 0.08505, 0.5566, -0.8264, 0.08505, 0.5867, -0.784, 0.2028, 0.5566, -0.8264, 0.08505, 0.5566, -0.8264, 0.08505, 0.5867, -0.784, 0.2029, 0.5867, -0.784, 0.2028, 0.6063, -0.7477, 0.2709, 0.5867, -0.784, 0.2028, 0.5867, -0.784, 0.2029, 0.6063, -0.7477, 0.2709, 0.6063, -0.7477, 0.2709, 0.5867, -0.784, 0.2028, -0.781, -0.1623, 0.6031, -0.781, -0.1623, 0.6031, -0.781, -0.1623, 0.6031, -0.5447, 0.7873, -0.289, -0.571, 0.7669, -0.2929, -0.5711, 0.7669, -0.2928, -0.5447, 0.7873, -0.289, -0.5446, 0.7874, -0.2889, -0.571, 0.7669, -0.2929, -0.5446, 0.7874, -0.2889, -0.5447, 0.7873, -0.289, -0.5176, 0.8068, -0.2849, -0.8424, -0.3825, 0.3794, -0.8424, -0.3825, 0.3794, -0.8475, -0.3176, 0.4254, -0.8424, -0.3825, 0.3794, -0.8424, -0.3825, 0.3794, -0.832, -0.445, 0.3311, -0.8424, -0.3825, 0.3794, -0.832, -0.445, 0.3311, -0.8321, -0.445, 0.3311, -0.8321, -0.445, 0.3311, -0.8321, -0.445, 0.3311, -0.8424, -0.3825, 0.3794, 0.8823, -0.4256, 0.2011, 0.8823, -0.4256, 0.2011, 0.8823, -0.4256, 0.2011, 0.8208, -0.2532, -0.512, 0.8159, -0.2527, -0.52, 0.8159, -0.2527, -0.52, 0.8208, -0.2532, -0.512, 0.8208, -0.2533, -0.5119, 0.8159, -0.2527, -0.52, 0.8257, -0.2538, -0.5038, 0.8208, -0.2533, -0.5119, 0.8208, -0.2532, -0.512, 0.8257, -0.2538, -0.5038, 0.8208, -0.2532, -0.512, 0.8257, -0.2538, -0.5038, 0.8372, 0.1995, 0.5091, 0.8711, 0.161, 0.464, 0.8373, 0.1995, 0.5091, 0.8372, 0.1995, 0.5091, 0.8711, 0.161, 0.464, 0.8711, 0.161, 0.464, 0.9009, 0.1217, 0.4167, 0.8711, 0.161, 0.464, 0.8711, 0.161, 0.464, 0.9009, 0.1217, 0.4167, 0.9009, 0.1217, 0.4167, 0.8711, 0.161, 0.464, 0.1963, -0.9691, 0.1494, 0.1963, -0.9691, 0.1494, 0.1963, -0.9691, 0.1494, 0.5687, 0.6869, 0.4525, 0.5244, 0.7222, 0.451, 0.5687, 0.6869, 0.4525, 0.5687, 0.6869, 0.4525, 0.5244, 0.7222, 0.451, 0.5244, 0.7222, 0.451, 0.5065, 0.7465, 0.4315, 0.5244, 0.7222, 0.451, 0.5244, 0.7222, 0.451, 0.5065, 0.7465, 0.4315, 0.5065, 0.7465, 0.4315, 0.5244, 0.7222, 0.451, 0.5065, 0.7465, 0.4315, 0.5065, 0.7465, 0.4315, 0.534, 0.7368, 0.4146, 0.5065, 0.7465, 0.4315, 0.534, 0.7368, 0.4146, 0.534, 0.7369, 0.4146, -0.06395, 0.9959, -0.06415, -0.06395, 0.9959, -0.06415, -0.06395, 0.9959, -0.06415, 0.02042, 0.9718, 0.2348, 0.02966, 0.974, 0.2248, 0.02952, 0.9739, 0.2249, 0.02042, 0.9718, 0.2348, 0.02952, 0.9739, 0.2249, 0.02048, 0.9718, 0.2347, -0.03016, 0.9599, 0.2787, 0.02042, 0.9718, 0.2348, 0.02048, 0.9718, 0.2347, -0.03016, 0.9599, 0.2787, 0.02048, 0.9718, 0.2347, -0.03014, 0.9599, 0.2787, -0.0714, 0.9475, 0.3118, -0.03016, 0.9599, 0.2787, -0.03014, 0.9599, 0.2787, -0.0714, 0.9475, 0.3118, -0.0714, 0.9475, 0.3118, -0.03016, 0.9599, 0.2787, 0.5953, -0.8026, 0.03686, 0.5953, -0.8026, 0.03686, 0.5954, -0.8026, 0.03686, 0.5953, -0.8026, 0.03686, 0.5953, -0.8026, 0.03685, 0.5953, -0.8026, 0.03686, 0.5953, -0.8026, 0.03686, 0.5954, -0.8026, 0.03683, 0.5953, -0.8026, 0.03685, 0.0003115, -0.002369, -1.0, 0.0001178, -0.001931, -1.0, 0.0001136, -0.001928, -1.0, 0.0003115, -0.002369, -1.0, 0.0006665, -0.002671, -1.0, 0.0001178, -0.001931, -1.0, 0.0003115, -0.002369, -1.0, 0.000801, -0.002764, -1.0, 0.0006665, -0.002671, -1.0, 0.0003115, -0.002369, -1.0, 0.0001009, -0.002539, -1.0, 0.000801, -0.002764, -1.0, 0.0003115, -0.002369, -1.0, 0.00018, -0.00252, -1.0, 0.0001009, -0.002539, -1.0, 0.0003115, -0.002369, -1.0, 0.0006512, -0.002482, -1.0, 0.00018, -0.00252, -1.0, 0.0003115, -0.002369, -1.0, 0.0001338, -0.002595, -1.0, 0.0006512, -0.002482, -1.0, 0.0003115, -0.002369, -1.0, 0.0006293, -0.002195, -1.0, 0.0001338, -0.002595, -1.0, -0.8984, -0.3199, -0.301, -0.8984, -0.3199, -0.301, -0.8984, -0.3199, -0.301, -0.8984, -0.3199, -0.301, -0.8984, -0.3199, -0.301, -0.8984, -0.3199, -0.301, -0.8984, -0.3199, -0.301, -0.8984, -0.3199, -0.301, -0.8984, -0.3199, -0.301, 0.8861, -0.463, 0.0221, 0.8888, -0.4519, 0.07575, 0.8861, -0.463, 0.0221, 0.8861, -0.463, 0.0221, 0.8807, -0.4726, -0.03159, 0.8861, -0.463, 0.0221, 0.8861, -0.463, 0.0221, 0.8807, -0.4726, -0.03162, 0.8807, -0.4726, -0.03159, -0.1132, 0.8471, -0.5192, -0.1132, 0.8471, -0.5193, -0.1132, 0.8471, -0.5192, -0.1132, 0.8471, -0.5192, -0.1132, 0.8471, -0.5193, -0.1132, 0.8471, -0.5193, -0.1132, 0.8471, -0.5192, -0.1132, 0.8471, -0.5192, -0.1132, 0.8471, -0.5193, 0.09262, -0.9949, 0.03977, 0.1015, -0.9874, 0.1212, 0.1015, -0.9874, 0.1211, 0.09262, -0.9949, 0.03977, 0.09262, -0.9949, 0.03975, 0.1015, -0.9874, 0.1212, 0.09262, -0.9949, 0.03975, 0.09262, -0.9949, 0.03977, 0.08309, -0.9957, -0.04186, 0.09262, -0.9949, 0.03975, 0.08309, -0.9957, -0.04186, 0.0831, -0.9957, -0.04186, 0.41, 0.8871, 0.2119, 0.3829, 0.8958, 0.2256, 0.3829, 0.8958, 0.2256, 0.41, 0.8871, 0.2119, 0.3829, 0.8958, 0.2256, 0.3829, 0.8958, 0.2256, 0.41, 0.8871, 0.2119, 0.41, 0.8871, 0.2119, 0.3829, 0.8958, 0.2256, 0.41, 0.8871, 0.2119, 0.41, 0.8871, 0.2119, 0.4367, 0.8775, 0.198, 0.41, 0.8871, 0.2119, 0.4367, 0.8775, 0.198, 0.4301, 0.8819, 0.1933, 0.41, 0.8871, 0.2119, 0.4301, 0.8819, 0.1933, 0.43, 0.8818, 0.1935, 0.43, 0.8818, 0.1935, 0.4301, 0.8819, 0.1933, 0.4234, 0.8861, 0.1886, 0.43, 0.8818, 0.1935, 0.4234, 0.8861, 0.1886, 0.4454, 0.8746, 0.1914, 0.43, 0.8818, 0.1935, 0.4454, 0.8746, 0.1914, 0.4454, 0.8746, 0.1914, 0.4454, 0.8746, 0.1914, 0.4454, 0.8746, 0.1914, 0.4672, 0.8626, 0.1941, 0.4789, -0.6285, -0.6129, 0.4789, -0.6285, -0.6129, 0.4788, -0.6285, -0.6129, 0.4789, -0.6285, -0.6129, 0.4789, -0.6285, -0.6129, 0.4789, -0.6285, -0.6129, 0.4789, -0.6285, -0.6129, 0.4789, -0.6285, -0.6129, 0.4789, -0.6285, -0.6129, -0.4949, -0.6388, 0.5891, -0.4674, -0.6744, 0.5716, -0.4674, -0.6743, 0.5716, -0.4949, -0.6388, 0.5891, -0.495, -0.6387, 0.5891, -0.4674, -0.6744, 0.5716, -0.4949, -0.6388, 0.5891, -0.5192, -0.5602, 0.6454, -0.495, -0.6387, 0.5891, -0.4949, -0.6388, 0.5891, -0.5192, -0.5602, 0.6454, -0.5192, -0.5602, 0.6454, 0.07503, 0.2006, 0.9768, 0.01002, 0.1535, 0.9881, 0.01003, 0.1535, 0.9881, 0.01002, 0.1535, 0.9881, -0.05863, 0.1001, 0.9933, 0.01003, 0.1535, 0.9881, 0.01002, 0.1535, 0.9881, -0.05863, 0.1, 0.9933, -0.05863, 0.1001, 0.9933, -0.05863, 0.1, 0.9933, -0.0623, 0.09472, 0.9936, -0.05863, 0.1001, 0.9933, -0.05863, 0.1, 0.9933, -0.0623, 0.09472, 0.9936, -0.0623, 0.09472, 0.9936])] * 3)])
me_cliff_wall_02c_physics = bpy.data.meshes.new('cliff_wall_02c_physics')
me_cliff_wall_02c_physics.from_pydata([(66.04, -150.7, 70.35), (120.6, -114.7, 75.07), (64.74, -147.2, 110.2), (58.75, -143.6, 159.9), (36.44, -63.62, 274.1), (48.27, -90.71, 253.5), (39.29, -61.14, 274.1), (62.25, -42.25, 273.3), (34.65, -3.473, 267.4), (13.64, -37.68, 270.1), (-37.5, -160.7, 101.1), (29.53, -159.8, -9.951), (125.3, -110.2, 46.41), (52.44, -153.4, 1.216), (18.64, -98.28, 252.6), (19.26, -71.3, 273.6), (57.97, -125.4, 220.0), (-52.08, -123.0, 167.8), (10.82, -126.1, 215.6), (-46.56, -95.03, 199.7), (-13.88, -71.86, 248.2), (7.888, -62.23, 272.0), (155.4, -78.77, 4.622), (134.3, -95.81, 130.8), (-9.127, -147.7, 168.1), (-62.21, -151.4, 94.51), (-101.5, -71.82, 113.8), (125.9, 36.19, -65.9), (-37.34, -125.9, -65.54), (-51.03, 17.55, -65.91), (-12.35, -150.2, -65.47), (-64.6, -55.84, -65.67), (-63.16, -141.8, -41.09), (-81.85, -72.53, -45.57), (-133.4, -73.14, 18.86), (-12.98, -19.63, 242.7), (89.97, -51.72, 252.5), (130.7, -71.37, 198.0), (82.24, 7.062, 247.0), (174.6, 61.54, -35.27), (139.4, -75.21, -22.87), (144.2, -48.53, -27.63), (100.6, -49.29, -65.65), (-46.33, -160.6, -12.84), (-41.59, -158.4, -40.89), (-63.61, 17.47, 183.2), (-67.65, -64.24, 180.6), (-67.56, -145.4, -15.18), (-97.86, 46.95, 108.7), (-65.83, 108.8, 43.15), (-107.5, 70.57, 42.97), (-53.32, 82.61, 115.8), (-130.8, 23.19, 26.73), (71.23, 17.41, 245.0), (55.57, -7.578, 266.6), (151.6, 37.07, 121.2), (153.3, 60.9, -51.02), (137.6, 98.38, -32.07), (123.7, 84.71, -49.4), (85.49, 68.85, -66.0), (150.3, 100.7, -8.97), (187.4, 59.86, -11.53), (160.3, -59.97, 2.378), (-25.31, 55.34, -65.91), (3.337, 59.63, -66.0), (-41.33, 105.4, -15.14), (189.6, 53.26, 36.67), (152.4, -59.0, 129.0), (159.7, 89.44, 17.64), (-104.4, 50.22, 2.08), (-103.8, 67.55, 13.25), (-57.07, 111.4, 2.872), (-23.71, 59.79, 176.8), (22.37, 20.74, 239.4)], [], [(0, 1, 2), (2, 3, 0), (1, 3, 2), (4, 5, 6), (5, 7, 6), (6, 8, 9), (7, 8, 6), (6, 9, 4), (0, 10, 11), (3, 10, 0), (0, 12, 1), (0, 13, 12), (11, 13, 0), (14, 5, 15), (14, 16, 5), (17, 18, 14), (14, 19, 17), (18, 16, 14), (20, 19, 14), (15, 21, 14), (14, 21, 20), (9, 21, 4), (4, 21, 15), (15, 5, 4), (12, 22, 1), (1, 22, 23), (23, 3, 1), (17, 24, 18), (25, 24, 17), (25, 17, 26), (17, 19, 26), (27, 28, 29), (28, 27, 30), (28, 31, 29), (28, 32, 31), (32, 28, 30), (32, 33, 31), (33, 32, 34), (31, 33, 34), (35, 21, 9), (9, 8, 35), (5, 16, 36), (16, 37, 36), (36, 7, 5), (38, 7, 36), (36, 37, 38), (39, 40, 41), (39, 41, 42), (41, 40, 42), (13, 22, 12), (11, 10, 43), (11, 43, 44), (11, 30, 13), (44, 30, 11), (45, 20, 21), (20, 45, 46), (19, 20, 46), (25, 10, 24), (25, 47, 43), (43, 10, 25), (25, 34, 47), (25, 26, 34), (48, 49, 50), (49, 48, 51), (48, 45, 51), (48, 50, 52), (48, 26, 45), (26, 48, 52), (44, 32, 30), (44, 47, 32), (34, 32, 47), (35, 45, 21), (35, 8, 45), (53, 54, 38), (38, 54, 7), (53, 38, 55), (38, 37, 55), (39, 56, 57), (56, 58, 57), (56, 39, 42), (56, 42, 27), (58, 56, 59), (56, 27, 59), (60, 39, 57), (60, 61, 39), (39, 62, 40), (39, 61, 62), (63, 64, 29), (29, 64, 59), (64, 63, 65), (64, 65, 59), (62, 22, 40), (40, 22, 13), (13, 30, 40), (42, 40, 30), (66, 22, 62), (67, 22, 66), (62, 61, 66), (55, 66, 68), (66, 61, 68), (66, 37, 67), (55, 37, 66), (23, 16, 3), (23, 37, 16), (23, 22, 67), (67, 37, 23), (24, 16, 18), (26, 19, 46), (31, 69, 29), (69, 31, 52), (31, 34, 52), (45, 26, 46), (34, 26, 52), (43, 47, 44), (70, 63, 69), (63, 70, 71), (70, 50, 71), (70, 69, 52), (50, 70, 52), (45, 8, 72), (45, 72, 51), (53, 72, 73), (72, 53, 68), (53, 55, 68), (53, 73, 8), (53, 8, 54), (57, 58, 65), (65, 58, 59), (49, 60, 71), (60, 57, 71), (72, 60, 49), (60, 72, 68), (68, 61, 60), (65, 63, 71), (69, 63, 29), (27, 42, 30), (54, 8, 7), (3, 16, 24), (24, 10, 3), (72, 49, 51), (72, 8, 73), (50, 49, 71), (57, 65, 71), (27, 29, 59)])
me_cliff_wall_02c_physics.polygons.foreach_set('use_smooth', [True] * 144)
_uv = me_cliff_wall_02c_physics.uv_layers.new(name='UVMap')
_uv.uv.foreach_set('vector', [0.0, 0.0, 0.0, 0.0, 0.0, 0.0, 0.0, 0.0, 0.0, 0.0, 0.0, 0.0, 0.0, 0.0, 0.0, 0.0, 0.0, 0.0, 0.0, 0.0, 0.0, 0.0, 0.0, 0.0, 0.0, 0.0, 0.0, 0.0, 0.0, 0.0, 0.0, 0.0, 0.0, 0.0, 0.0, 0.0, 0.0, 0.0, 0.0, 0.0, 0.0, 0.0, 0.0, 0.0, 0.0, 0.0, 0.0, 0.0, 0.0, 0.0, 0.0, 0.0, 0.0, 0.0, 0.0, 0.0, 0.0, 0.0, 0.0, 0.0, 0.0, 0.0, 0.0, 0.0, 0.0, 0.0, 0.0, 0.0, 0.0, 0.0, 0.0, 0.0, 0.0, 0.0, 0.0, 0.0, 0.0, 0.0, 0.0, 0.0, 0.0, 0.0, 0.0, 0.0, 0.0, 0.0, 0.0, 0.0, 0.0, 0.0, 0.0, 0.0, 0.0, 0.0, 0.0, 0.0, 0.0, 0.0, 0.0, 0.0, 0.0, 0.0, 0.0, 0.0, 0.0, 0.0, 0.0, 0.0, 0.0, 0.0, 0.0, 0.0, 0.0, 0.0, 0.0, 0.0, 0.0, 0.0, 0.0, 0.0, 0.0, 0.0, 0.0, 0.0, 0.0, 0.0, 0.0, 0.0, 0.0, 0.0, 0.0, 0.0, 0.0, 0.0, 0.0, 0.0, 0.0, 0.0, 0.0, 0.0, 0.0, 0.0, 0.0, 0.0, 0.0, 0.0, 0.0, 0.0, 0.0, 0.0, 0.0, 0.0, 0.0, 0.0, 0.0, 0.0, 0.0, 0.0, 0.0, 0.0, 0.0, 0.0, 0.0, 0.0, 0.0, 0.0, 0.0, 0.0, 0.0, 0.0, 0.0, 0.0, 0.0, 0.0, 0.0, 0.0, 0.0, 0.0, 0.0, 0.0, 0.0, 0.0, 0.0, 0.0, 0.0, 0.0, 0.0, 0.0, 0.0, 0.0, 0.0, 0.0, 0.0, 0.0, 0.0, 0.0, 0.0, 0.0, 0.0, 0.0, 0.0, 0.0, 0.0, 0.0, 0.0, 0.0, 0.0, 0.0, 0.0, 0.0, 0.0, 0.0, 0.0, 0.0, 0.0, 0.0, 0.0, 0.0, 0.0, 0.0, 0.0, 0.0, 0.0, 0.0, 0.0, 0.0, 0.0, 0.0, 0.0, 0.0, 0.0, 0.0, 0.0, 0.0, 0.0, 0.0, 0.0, 0.0, 0.0, 0.0, 0.0, 0.0, 0.0, 0.0, 0.0, 0.0, 0.0, 0.0, 0.0, 0.0, 0.0, 0.0, 0.0, 0.0, 0.0, 0.0, 0.0, 0.0, 0.0, 0.0, 0.0, 0.0, 0.0, 0.0, 0.0, 0.0, 0.0, 0.0, 0.0, 0.0, 0.0, 0.0, 0.0, 0.0, 0.0, 0.0, 0.0, 0.0, 0.0, 0.0, 0.0, 0.0, 0.0, 0.0, 0.0, 0.0, 0.0, 0.0, 0.0, 0.0, 0.0, 0.0, 0.0, 0.0, 0.0, 0.0, 0.0, 0.0, 0.0, 0.0, 0.0, 0.0, 0.0, 0.0, 0.0, 0.0, 0.0, 0.0, 0.0, 0.0, 0.0, 0.0, 0.0, 0.0, 0.0, 0.0, 0.0, 0.0, 0.0, 0.0, 0.0, 0.0, 0.0, 0.0, 0.0, 0.0, 0.0, 0.0, 0.0, 0.0, 0.0, 0.0, 0.0, 0.0, 0.0, 0.0, 0.0, 0.0, 0.0, 0.0, 0.0, 0.0, 0.0, 0.0, 0.0, 0.0, 0.0, 0.0, 0.0, 0.0, 0.0, 0.0, 0.0, 0.0, 0.0, 0.0, 0.0, 0.0, 0.0, 0.0, 0.0, 0.0, 0.0, 0.0, 0.0, 0.0, 0.0, 0.0, 0.0, 0.0, 0.0, 0.0, 0.0, 0.0, 0.0, 0.0, 0.0, 0.0, 0.0, 0.0, 0.0, 0.0, 0.0, 0.0, 0.0, 0.0, 0.0, 0.0, 0.0, 0.0, 0.0, 0.0, 0.0, 0.0, 0.0, 0.0, 0.0, 0.0, 0.0, 0.0, 0.0, 0.0, 0.0, 0.0, 0.0, 0.0, 0.0, 0.0, 0.0, 0.0, 0.0, 0.0, 0.0, 0.0, 0.0, 0.0, 0.0, 0.0, 0.0, 0.0, 0.0, 0.0, 0.0, 0.0, 0.0, 0.0, 0.0, 0.0, 0.0, 0.0, 0.0, 0.0, 0.0, 0.0, 0.0, 0.0, 0.0, 0.0, 0.0, 0.0, 0.0, 0.0, 0.0, 0.0, 0.0, 0.0, 0.0, 0.0, 0.0, 0.0, 0.0, 0.0, 0.0, 0.0, 0.0, 0.0, 0.0, 0.0, 0.0, 0.0, 0.0, 0.0, 0.0, 0.0, 0.0, 0.0, 0.0, 0.0, 0.0, 0.0, 0.0, 0.0, 0.0, 0.0, 0.0, 0.0, 0.0, 0.0, 0.0, 0.0, 0.0, 0.0, 0.0, 0.0, 0.0, 0.0, 0.0, 0.0, 0.0, 0.0, 0.0, 0.0, 0.0, 0.0, 0.0, 0.0, 0.0, 0.0, 0.0, 0.0, 0.0, 0.0, 0.0, 0.0, 0.0, 0.0, 0.0, 0.0, 0.0, 0.0, 0.0, 0.0, 0.0, 0.0, 0.0, 0.0, 0.0, 0.0, 0.0, 0.0, 0.0, 0.0, 0.0, 0.0, 0.0, 0.0, 0.0, 0.0, 0.0, 0.0, 0.0, 0.0, 0.0, 0.0, 0.0, 0.0, 0.0, 0.0, 0.0, 0.0, 0.0, 0.0, 0.0, 0.0, 0.0, 0.0, 0.0, 0.0, 0.0, 0.0, 0.0, 0.0, 0.0, 0.0, 0.0, 0.0, 0.0, 0.0, 0.0, 0.0, 0.0, 0.0, 0.0, 0.0, 0.0, 0.0, 0.0, 0.0, 0.0, 0.0, 0.0, 0.0, 0.0, 0.0, 0.0, 0.0, 0.0, 0.0, 0.0, 0.0, 0.0, 0.0, 0.0, 0.0, 0.0, 0.0, 0.0, 0.0, 0.0, 0.0, 0.0, 0.0, 0.0, 0.0, 0.0, 0.0, 0.0, 0.0, 0.0, 0.0, 0.0, 0.0, 0.0, 0.0, 0.0, 0.0, 0.0, 0.0, 0.0, 0.0, 0.0, 0.0, 0.0, 0.0, 0.0, 0.0, 0.0, 0.0, 0.0, 0.0, 0.0, 0.0, 0.0, 0.0, 0.0, 0.0, 0.0, 0.0, 0.0, 0.0, 0.0, 0.0, 0.0, 0.0, 0.0, 0.0, 0.0, 0.0, 0.0, 0.0, 0.0, 0.0, 0.0, 0.0, 0.0, 0.0, 0.0, 0.0, 0.0, 0.0, 0.0, 0.0, 0.0, 0.0, 0.0, 0.0, 0.0, 0.0, 0.0, 0.0, 0.0, 0.0, 0.0, 0.0, 0.0, 0.0, 0.0, 0.0, 0.0, 0.0, 0.0, 0.0, 0.0, 0.0, 0.0, 0.0, 0.0, 0.0, 0.0, 0.0, 0.0, 0.0, 0.0, 0.0, 0.0, 0.0, 0.0, 0.0, 0.0, 0.0, 0.0, 0.0, 0.0, 0.0, 0.0, 0.0, 0.0, 0.0, 0.0, 0.0, 0.0, 0.0, 0.0, 0.0, 0.0, 0.0, 0.0, 0.0, 0.0, 0.0, 0.0, 0.0, 0.0, 0.0, 0.0, 0.0, 0.0, 0.0, 0.0, 0.0, 0.0, 0.0, 0.0, 0.0, 0.0, 0.0, 0.0, 0.0, 0.0, 0.0, 0.0, 0.0, 0.0, 0.0, 0.0, 0.0, 0.0, 0.0, 0.0, 0.0, 0.0, 0.0, 0.0, 0.0, 0.0, 0.0, 0.0, 0.0, 0.0, 0.0, 0.0, 0.0, 0.0, 0.0, 0.0, 0.0, 0.0, 0.0, 0.0, 0.0, 0.0, 0.0, 0.0, 0.0, 0.0, 0.0, 0.0, 0.0, 0.0, 0.0, 0.0, 0.0, 0.0, 0.0, 0.0, 0.0, 0.0, 0.0, 0.0, 0.0, 0.0, 0.0, 0.0, 0.0, 0.0, 0.0, 0.0, 0.0, 0.0, 0.0, 0.0, 0.0, 0.0, 0.0, 0.0, 0.0, 0.0, 0.0, 0.0, 0.0, 0.0, 0.0, 0.0, 0.0, 0.0, 0.0, 0.0, 0.0, 0.0, 0.0, 0.0, 0.0, 0.0, 0.0, 0.0, 0.0, 0.0, 0.0, 0.0, 0.0, 0.0, 0.0, 0.0, 0.0, 0.0, 0.0, 0.0, 0.0, 0.0, 0.0, 0.0, 0.0, 0.0, 0.0, 0.0, 0.0, 0.0, 0.0, 0.0, 0.0, 0.0, 0.0, 0.0, 0.0, 0.0, 0.0, 0.0, 0.0, 0.0, 0.0, 0.0, 0.0, 0.0, 0.0, 0.0, 0.0, 0.0, 0.0, 0.0, 0.0, 0.0, 0.0, 0.0, 0.0])
me_cliff_wall_02c_physics.materials.append(mat_phy)
me_cliff_wall_02c_physics.use_remesh_fix_poles = True
me_cliff_wall_02c_physics.use_remesh_preserve_attributes = False
me_cliff_wall_02c_physics.use_mirror_vertex_groups = False
me_cliff_wall_02c_physics.update()
me_cliff_wall_02c_physics.normals_split_custom_set([tuple(v) for v in zip(*[iter([0.9619, -0.03908, 0.2707, 0.7816, -0.0819, 0.6184, 0.8338, -0.1109, 0.5409, 0.8338, -0.1109, 0.5409, 0.9316, -0.1696, 0.3216, 0.9619, -0.03908, 0.2707, 0.7816, -0.0819, 0.6184, 0.9316, -0.1696, 0.3216, 0.8338, -0.1109, 0.5409, 0.1786, -0.9816, 0.06767, 0.539, -0.7632, 0.3564, 0.05187, -0.9956, 0.07844, 0.539, -0.7632, 0.3564, 0.05001, -0.9151, 0.4, 0.05187, -0.9956, 0.07844, 0.05187, -0.9956, 0.07844, -0.4844, -0.7973, -0.3602, -0.2313, -0.9062, -0.354, 0.05001, -0.9151, 0.4, -0.4844, -0.7973, -0.3602, 0.05187, -0.9956, 0.07844, 0.05187, -0.9956, 0.07844, -0.2313, -0.9062, -0.354, 0.1786, -0.9816, 0.06767, 0.9619, -0.03908, 0.2707, 0.9967, -0.07715, 0.02493, 0.9954, 0.02933, 0.09067, 0.9316, -0.1696, 0.3216, 0.9967, -0.07715, 0.02493, 0.9619, -0.03908, 0.2707, 0.9619, -0.03908, 0.2707, 0.8111, 0.1059, 0.5752, 0.7816, -0.0819, 0.6184, 0.9619, -0.03908, 0.2707, 0.7861, 0.3263, 0.5249, 0.8111, 0.1059, 0.5752, 0.9954, 0.02933, 0.09067, 0.7861, 0.3263, 0.5249, 0.9619, -0.03908, 0.2707, 0.6548, -0.6693, -0.351, 0.539, -0.7632, 0.3564, 0.5319, -0.8467, 0.01263, 0.6548, -0.6693, -0.351, 0.7746, -0.4595, 0.4346, 0.539, -0.7632, 0.3564, 0.6014, -0.4575, -0.655, 0.7864, -0.5516, -0.2782, 0.6548, -0.6693, -0.351, 0.6548, -0.6693, -0.351, 0.4024, -0.5555, -0.7277, 0.6014, -0.4575, -0.655, 0.7864, -0.5516, -0.2782, 0.7746, -0.4595, 0.4346, 0.6548, -0.6693, -0.351, 0.13, -0.6564, -0.7431, 0.4024, -0.5555, -0.7277, 0.6548, -0.6693, -0.351, 0.5319, -0.8467, 0.01263, 0.01585, -0.7566, -0.6537, 0.6548, -0.6693, -0.351, 0.6548, -0.6693, -0.351, 0.01585, -0.7566, -0.6537, 0.13, -0.6564, -0.7431, -0.2313, -0.9062, -0.354, 0.01585, -0.7566, -0.6537, 0.1786, -0.9816, 0.06767, 0.1786, -0.9816, 0.06767, 0.01585, -0.7566, -0.6537, 0.5319, -0.8467, 0.01263, 0.5319, -0.8467, 0.01263, 0.539, -0.7632, 0.3564, 0.1786, -0.9816, 0.06767, 0.8111, 0.1059, 0.5752, 0.4948, 0.03208, 0.8684, 0.7816, -0.0819, 0.6184, 0.7816, -0.0819, 0.6184, 0.4948, 0.03208, 0.8684, 0.6798, -0.1796, 0.7111, 0.6798, -0.1796, 0.7111, 0.9316, -0.1696, 0.3216, 0.7816, -0.0819, 0.6184, 0.6014, -0.4575, -0.655, 0.9273, -0.3402, -0.1563, 0.7864, -0.5516, -0.2782, 0.6724, -0.1807, -0.7177, 0.9273, -0.3402, -0.1563, 0.6014, -0.4575, -0.655, 0.6724, -0.1807, -0.7177, 0.6014, -0.4575, -0.655, 0.1492, -0.3776, -0.9139, 0.6014, -0.4575, -0.655, 0.4024, -0.5555, -0.7277, 0.1492, -0.3776, -0.9139, -0.001811, 0.9994, 0.03511, 0.03445, 0.9977, -0.05757, -0.05455, 0.9854, -0.1612, 0.03445, 0.9977, -0.05757, -0.001811, 0.9994, 0.03511, 0.4722, 0.8434, 0.2562, 0.03445, 0.9977, -0.05757, -0.04547, 0.7152, -0.6974, -0.05455, 0.9854, -0.1612, 0.03445, 0.9977, -0.05757, 0.37, 0.6183, -0.6934, -0.04547, 0.7152, -0.6974, 0.37, 0.6183, -0.6934, 0.03445, 0.9977, -0.05757, 0.4722, 0.8434, 0.2562, 0.37, 0.6183, -0.6934, 0.1962, 0.6431, -0.7402, -0.04547, 0.7152, -0.6974, 0.1962, 0.6431, -0.7402, 0.37, 0.6183, -0.6934, 0.3213, 0.1368, -0.937, -0.04547, 0.7152, -0.6974, 0.1962, 0.6431, -0.7402, 0.3213, 0.1368, -0.937, -0.3274, -0.7356, -0.5931, 0.01585, -0.7566, -0.6537, -0.2313, -0.9062, -0.354, -0.2313, -0.9062, -0.354, -0.4844, -0.7973, -0.3602, -0.3274, -0.7356, -0.5931, 0.539, -0.7632, 0.3564, 0.7746, -0.4595, 0.4346, 0.2824, -0.6981, 0.658, 0.7746, -0.4595, 0.4346, 0.1151, -0.4699, 0.8752, 0.2824, -0.6981, 0.658, 0.2824, -0.6981, 0.658, 0.05001, -0.9151, 0.4, 0.539, -0.7632, 0.3564, -0.2506, -0.5742, 0.7794, 0.05001, -0.9151, 0.4, 0.2824, -0.6981, 0.658, 0.2824, -0.6981, 0.658, 0.1151, -0.4699, 0.8752, -0.2506, -0.5742, 0.7794, 0.08103, 0.6529, 0.7531, 0.5632, 0.598, 0.5703, 0.2321, 0.7274, 0.6458, 0.08103, 0.6529, 0.7531, 0.2321, 0.7274, 0.6458, 0.2722, 0.8524, 0.4465, 0.2321, 0.7274, 0.6458, 0.5632, 0.598, 0.5703, 0.2722, 0.8524, 0.4465, 0.7861, 0.3263, 0.5249, 0.4948, 0.03208, 0.8684, 0.8111, 0.1059, 0.5752, 0.9954, 0.02933, 0.09067, 0.9967, -0.07715, 0.02493, 0.9836, 0.01558, -0.1795, 0.9954, 0.02933, 0.09067, 0.9836, 0.01558, -0.1795, 0.9562, 0.2524, -0.1479, 0.9954, 0.02933, 0.09067, 0.4722, 0.8434, 0.2562, 0.7861, 0.3263, 0.5249, 0.9562, 0.2524, -0.1479, 0.4722, 0.8434, 0.2562, 0.9954, 0.02933, 0.09067, -0.2734, -0.5988, -0.7528, 0.13, -0.6564, -0.7431, 0.01585, -0.7566, -0.6537, 0.13, -0.6564, -0.7431, -0.2734, -0.5988, -0.7528, 0.04718, -0.5457, -0.8367, 0.4024, -0.5555, -0.7277, 0.13, -0.6564, -0.7431, 0.04718, -0.5457, -0.8367, 0.6724, -0.1807, -0.7177, 0.9967, -0.07715, 0.02493, 0.9273, -0.3402, -0.1563, 0.6724, -0.1807, -0.7177, 0.7013, 0.0495, -0.7112, 0.9836, 0.01558, -0.1795, 0.9836, 0.01558, -0.1795, 0.9967, -0.07715, 0.02493, 0.6724, -0.1807, -0.7177, 0.6724, -0.1807, -0.7177, 0.3213, 0.1368, -0.937, 0.7013, 0.0495, -0.7112, 0.6724, -0.1807, -0.7177, 0.1492, -0.3776, -0.9139, 0.3213, 0.1368, -0.937, -0.3184, -0.4103, -0.8545, -0.9584, -0.2803, -0.05309, -0.6059, -0.1213, -0.7862, -0.9584, -0.2803, -0.05309, -0.3184, -0.4103, -0.8545, -0.6979, -0.4636, -0.546, -0.3184, -0.4103, -0.8545, -0.2734, -0.5988, -0.7528, -0.6979, -0.4636, -0.546, -0.3184, -0.4103, -0.8545, -0.6059, -0.1213, -0.7862, -0.1188, 0.0861, -0.9892, -0.3184, -0.4103, -0.8545, 0.1492, -0.3776, -0.9139, -0.2734, -0.5988, -0.7528, 0.1492, -0.3776, -0.9139, -0.3184, -0.4103, -0.8545, -0.1188, 0.0861, -0.9892, 0.9562, 0.2524, -0.1479, 0.37, 0.6183, -0.6934, 0.4722, 0.8434, 0.2562, 0.9562, 0.2524, -0.1479, 0.7013, 0.0495, -0.7112, 0.37, 0.6183, -0.6934, 0.3213, 0.1368, -0.937, 0.37, 0.6183, -0.6934, 0.7013, 0.0495, -0.7112, -0.3274, -0.7356, -0.5931, -0.2734, -0.5988, -0.7528, 0.01585, -0.7566, -0.6537, -0.3274, -0.7356, -0.5931, -0.4844, -0.7973, -0.3602, -0.2734, -0.5988, -0.7528, -0.8798, -0.4179, 0.2266, -0.3724, -0.88, 0.2947, -0.2506, -0.5742, 0.7794, -0.2506, -0.5742, 0.7794, -0.3724, -0.88, 0.2947, 0.05001, -0.9151, 0.4, -0.8798, -0.4179, 0.2266, -0.2506, -0.5742, 0.7794, -0.4366, -0.4829, 0.759, -0.2506, -0.5742, 0.7794, 0.1151, -0.4699, 0.8752, -0.4366, -0.4829, 0.759, 0.08103, 0.6529, 0.7531, -0.141, 0.8691, 0.4741, -0.8983, 0.4193, 0.1316, -0.141, 0.8691, 0.4741, -0.7237, 0.689, 0.03849, -0.8983, 0.4193, 0.1316, -0.141, 0.8691, 0.4741, 0.08103, 0.6529, 0.7531, 0.2722, 0.8524, 0.4465, -0.141, 0.8691, 0.4741, 0.2722, 0.8524, 0.4465, -0.001811, 0.9994, 0.03511, -0.7237, 0.689, 0.03849, -0.141, 0.8691, 0.4741, -0.4177, 0.9085, 0.008602, -0.141, 0.8691, 0.4741, -0.001811, 0.9994, 0.03511, -0.4177, 0.9085, 0.008602, -0.9662, -0.2104, 0.1492, 0.08103, 0.6529, 0.7531, -0.8983, 0.4193, 0.1316, -0.9662, -0.2104, 0.1492, -0.09291, 0.1861, 0.9781, 0.08103, 0.6529, 0.7531, 0.08103, 0.6529, 0.7531, 0.2503, 0.3139, 0.9159, 0.5632, 0.598, 0.5703, 0.08103, 0.6529, 0.7531, -0.09291, 0.1861, 0.9781, 0.2503, 0.3139, 0.9159, -0.4718, 0.715, -0.5159, -0.5044, 0.8613, -0.06217, -0.05455, 0.9854, -0.1612, -0.05455, 0.9854, -0.1612, -0.5044, 0.8613, -0.06217, -0.4177, 0.9085, 0.008602, -0.5044, 0.8613, -0.06217, -0.4718, 0.715, -0.5159, -0.7765, 0.6257, -0.07402, -0.5044, 0.8613, -0.06217, -0.7765, 0.6257, -0.07402, -0.4177, 0.9085, 0.008602, 0.2503, 0.3139, 0.9159, 0.4948, 0.03208, 0.8684, 0.5632, 0.598, 0.5703, 0.5632, 0.598, 0.5703, 0.4948, 0.03208, 0.8684, 0.7861, 0.3263, 0.5249, 0.7861, 0.3263, 0.5249, 0.4722, 0.8434, 0.2562, 0.5632, 0.598, 0.5703, 0.2722, 0.8524, 0.4465, 0.5632, 0.598, 0.5703, 0.4722, 0.8434, 0.2562, 0.01612, -0.1985, 0.98, 0.4948, 0.03208, 0.8684, 0.2503, 0.3139, 0.9159, 0.2704, -0.1323, 0.9536, 0.4948, 0.03208, 0.8684, 0.01612, -0.1985, 0.98, 0.2503, 0.3139, 0.9159, -0.09291, 0.1861, 0.9781, 0.01612, -0.1985, 0.98, -0.4366, -0.4829, 0.759, 0.01612, -0.1985, 0.98, -0.8858, -0.358, 0.2951, 0.01612, -0.1985, 0.98, -0.09291, 0.1861, 0.9781, -0.8858, -0.358, 0.2951, 0.01612, -0.1985, 0.98, 0.1151, -0.4699, 0.8752, 0.2704, -0.1323, 0.9536, -0.4366, -0.4829, 0.759, 0.1151, -0.4699, 0.8752, 0.01612, -0.1985, 0.98, 0.6798, -0.1796, 0.7111, 0.7746, -0.4595, 0.4346, 0.9316, -0.1696, 0.3216, 0.6798, -0.1796, 0.7111, 0.1151, -0.4699, 0.8752, 0.7746, -0.4595, 0.4346, 0.6798, -0.1796, 0.7111, 0.4948, 0.03208, 0.8684, 0.2704, -0.1323, 0.9536, 0.2704, -0.1323, 0.9536, 0.1151, -0.4699, 0.8752, 0.6798, -0.1796, 0.7111, 0.9273, -0.3402, -0.1563, 0.7746, -0.4595, 0.4346, 0.7864, -0.5516, -0.2782, 0.1492, -0.3776, -0.9139, 0.4024, -0.5555, -0.7277, 0.04718, -0.5457, -0.8367, -0.04547, 0.7152, -0.6974, -0.2402, 0.6585, -0.7132, -0.05455, 0.9854, -0.1612, -0.2402, 0.6585, -0.7132, -0.04547, 0.7152, -0.6974, -0.1188, 0.0861, -0.9892, -0.04547, 0.7152, -0.6974, 0.3213, 0.1368, -0.937, -0.1188, 0.0861, -0.9892, -0.2734, -0.5988, -0.7528, 0.1492, -0.3776, -0.9139, 0.04718, -0.5457, -0.8367, 0.3213, 0.1368, -0.937, 0.1492, -0.3776, -0.9139, -0.1188, 0.0861, -0.9892, 0.9836, 0.01558, -0.1795, 0.7013, 0.0495, -0.7112, 0.9562, 0.2524, -0.1479, -0.5146, 0.5207, -0.6813, -0.4718, 0.715, -0.5159, -0.2402, 0.6585, -0.7132, -0.4718, 0.715, -0.5159, -0.5146, 0.5207, -0.6813, -0.9308, 0.2544, -0.2624, -0.5146, 0.5207, -0.6813, -0.6059, -0.1213, -0.7862, -0.9308, 0.2544, -0.2624, -0.5146, 0.5207, -0.6813, -0.2402, 0.6585, -0.7132, -0.1188, 0.0861, -0.9892, -0.6059, -0.1213, -0.7862, -0.5146, 0.5207, -0.6813, -0.1188, 0.0861, -0.9892, -0.2734, -0.5988, -0.7528, -0.4844, -0.7973, -0.3602, -0.9164, -0.3984, 0.03752, -0.2734, -0.5988, -0.7528, -0.9164, -0.3984, 0.03752, -0.6979, -0.4636, -0.546, -0.8798, -0.4179, 0.2266, -0.9164, -0.3984, 0.03752, -0.792, -0.605, -0.08149, -0.9164, -0.3984, 0.03752, -0.8798, -0.4179, 0.2266, -0.8858, -0.358, 0.2951, -0.8798, -0.4179, 0.2266, -0.4366, -0.4829, 0.759, -0.8858, -0.358, 0.2951, -0.8798, -0.4179, 0.2266, -0.792, -0.605, -0.08149, -0.4844, -0.7973, -0.3602, -0.8798, -0.4179, 0.2266, -0.4844, -0.7973, -0.3602, -0.3724, -0.88, 0.2947, -0.8983, 0.4193, 0.1316, -0.7237, 0.689, 0.03849, -0.7765, 0.6257, -0.07402, -0.7765, 0.6257, -0.07402, -0.7237, 0.689, 0.03849, -0.4177, 0.9085, 0.008602, -0.9584, -0.2803, -0.05309, -0.9662, -0.2104, 0.1492, -0.9308, 0.2544, -0.2624, -0.9662, -0.2104, 0.1492, -0.8983, 0.4193, 0.1316, -0.9308, 0.2544, -0.2624, -0.9164, -0.3984, 0.03752, -0.9662, -0.2104, 0.1492, -0.9584, -0.2803, -0.05309, -0.9662, -0.2104, 0.1492, -0.9164, -0.3984, 0.03752, -0.8858, -0.358, 0.2951, -0.8858, -0.358, 0.2951, -0.09291, 0.1861, 0.9781, -0.9662, -0.2104, 0.1492, -0.7765, 0.6257, -0.07402, -0.4718, 0.715, -0.5159, -0.9308, 0.2544, -0.2624, -0.2402, 0.6585, -0.7132, -0.4718, 0.715, -0.5159, -0.05455, 0.9854, -0.1612, -0.001811, 0.9994, 0.03511, 0.2722, 0.8524, 0.4465, 0.4722, 0.8434, 0.2562, -0.3724, -0.88, 0.2947, -0.4844, -0.7973, -0.3602, 0.05001, -0.9151, 0.4, 0.9316, -0.1696, 0.3216, 0.7746, -0.4595, 0.4346, 0.9273, -0.3402, -0.1563, 0.9273, -0.3402, -0.1563, 0.9967, -0.07715, 0.02493, 0.9316, -0.1696, 0.3216, -0.9164, -0.3984, 0.03752, -0.9584, -0.2803, -0.05309, -0.6979, -0.4636, -0.546, -0.9164, -0.3984, 0.03752, -0.4844, -0.7973, -0.3602, -0.792, -0.605, -0.08149, -0.6059, -0.1213, -0.7862, -0.9584, -0.2803, -0.05309, -0.9308, 0.2544, -0.2624, -0.8983, 0.4193, 0.1316, -0.7765, 0.6257, -0.07402, -0.9308, 0.2544, -0.2624, -0.001811, 0.9994, 0.03511, -0.05455, 0.9854, -0.1612, -0.4177, 0.9085, 0.008602])] * 3)])
arm_cliff_wall_02c_qc_skeleton = bpy.data.armatures.new('cliff_wall_02c.qc_skeleton')  # bones are not reproduced

# ---- objects
ob_cliff_wall_02c_qc_skeleton = bpy.data.objects.new('cliff_wall_02c.qc_skeleton', arm_cliff_wall_02c_qc_skeleton)
ob_cliff_wall_02c_reference = bpy.data.objects.new('cliff_wall_02c_reference', me_cliff_wall_02c_reference)
ob_cliff_wall_02c_physics = bpy.data.objects.new('cliff_wall_02c_physics', me_cliff_wall_02c_physics)

# ---- transforms, parenting, visibility, modifiers, constraints
ob_cliff_wall_02c_qc_skeleton.location = (0.0, 0.0, 0.0)
ob_cliff_wall_02c_qc_skeleton.show_in_front = True
ob_cliff_wall_02c_qc_skeleton.lineart.crease_threshold = 0.0
ob_cliff_wall_02c_reference.parent = ob_cliff_wall_02c_qc_skeleton
ob_cliff_wall_02c_reference.location = (0.0, 0.0, 0.0)
ob_cliff_wall_02c_reference.lineart.crease_threshold = 0.0
_vg = ob_cliff_wall_02c_reference.vertex_groups.new(name='static_prop')
_vg.add([0, 1, 2, 3, 4, 5, 6, 7, 8, 9, 10, 11, 12, 13, 14, 15, 16, 17, 18, 19, 20, 21, 22, 23, 24, 25, 26, 27, 28, 29, 30, 31, 32, 33, 34, 35, 36, 37, 38, 39, 40, 41, 42, 43, 44, 45, 46, 47, 48, 49, 50, 51, 52, 53, 54, 55, 56, 57, 58, 59, 60, 61, 62, 63, 64, 65, 66, 67, 68, 69, 70, 71, 72, 73, 74, 75, 76, 77, 78, 79, 80, 81, 82, 83, 84, 85, 86, 87, 88, 89, 90, 91, 92, 93, 94, 95, 96, 97, 98, 99, 100], 1.0, 'REPLACE')
_m = ob_cliff_wall_02c_reference.modifiers.new('Armature', 'ARMATURE')
_m.object = ob_cliff_wall_02c_qc_skeleton
ob_cliff_wall_02c_physics.parent = ob_cliff_wall_02c_qc_skeleton
ob_cliff_wall_02c_physics.location = (0.0, 0.0, 0.0)
ob_cliff_wall_02c_physics.display_type = 'SOLID'
ob_cliff_wall_02c_physics.show_wire = True
ob_cliff_wall_02c_physics.lineart.crease_threshold = 0.0
_vg = ob_cliff_wall_02c_physics.vertex_groups.new(name='static_prop')
_vg.add([0, 1, 2, 3, 4, 5, 6, 7, 8, 9, 10, 11, 12, 13, 14, 15, 16, 17, 18, 19, 20, 21, 22, 23, 24, 25, 26, 27, 28, 29, 30, 31, 32, 33, 34, 35, 36, 37, 38, 39, 40, 41, 42, 43, 44, 45, 46, 47, 48, 49, 50, 51, 52, 53, 54, 55, 56, 57, 58, 59, 60, 61, 62, 63, 64, 65, 66, 67, 68, 69, 70, 71, 72, 73], 1.0, 'REPLACE')
_m = ob_cliff_wall_02c_physics.modifiers.new('Armature', 'ARMATURE')
_m.object = ob_cliff_wall_02c_qc_skeleton

# ---- collection membership
scene.collection.objects.link(ob_cliff_wall_02c_qc_skeleton)
scene.collection.objects.link(ob_cliff_wall_02c_reference)
scene.collection.objects.link(ob_cliff_wall_02c_physics)
col_cliff_wall_02c.objects.link(ob_cliff_wall_02c_qc_skeleton)
col_cliff_wall_02c.objects.link(ob_cliff_wall_02c_reference)
col_cliff_wall_02c.objects.link(ob_cliff_wall_02c_physics)

# ---- scene / render settings (as saved in the file)
scene.frame_start = 1; scene.frame_end = 250; scene.frame_set(0)
scene.render.engine = 'BLENDER_EEVEE_NEXT'
scene.cycles.use_denoising = False
scene.cycles.samples = 128
scene.cycles.sampling_pattern = 'TABULATED_SOBOL'
scene.cycles.use_adaptive_sampling = False
scene.cycles.use_light_tree = False
scene.view_settings.view_transform = 'Filmic'
bpy.context.view_layer.update()

# ---- added for rendering (the .blend has no active camera and no usable light): camera, sun + grey world if the file has none
cam_auto = bpy.data.cameras.new('AutoCamera')
cam_auto.lens = 50.0
cam_auto.sensor_width = 36.0
cam_auto.clip_end = 8805.13
ob_auto_camera = bpy.data.objects.new('AutoCamera', cam_auto)
scene.collection.objects.link(ob_auto_camera)
ob_auto_camera.location = (529.779, -626.688, 505.442)
ob_auto_camera.rotation_euler = (1.09748, -7.21219e-08, 0.694738)
scene.camera = ob_auto_camera
light_auto_sun = bpy.data.lights.new('AutoSun', 'SUN')
light_auto_sun.energy = 3.0
light_auto_sun.angle = 0.0523599
ob_auto_sun = bpy.data.objects.new('AutoSun', light_auto_sun)
scene.collection.objects.link(ob_auto_sun)
ob_auto_sun.rotation_euler = (0.872665, 0.174533, 0.523599)
if scene.world is None:
    world_auto = bpy.data.worlds.new('AutoWorld')
    world_auto.color = (0.3, 0.3, 0.3)
    scene.world = world_auto
bpy.context.view_layer.update()
